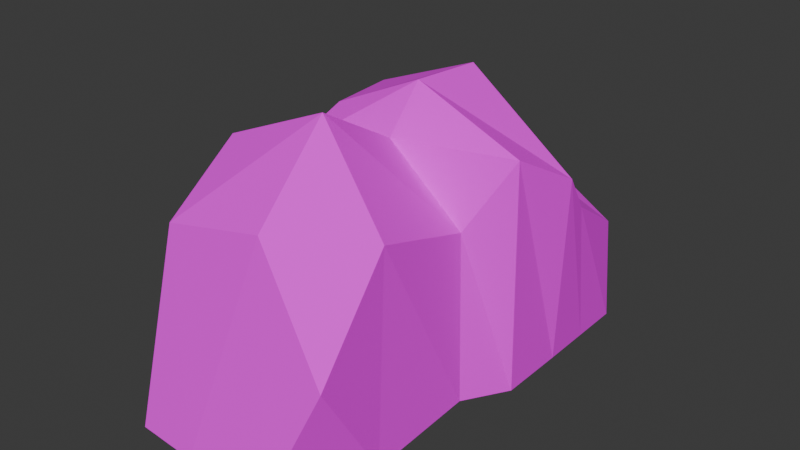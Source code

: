 # Source: Morro1.blend  (saved by Blender 4.4.32; exported with 4.5.12 LTS)
import bpy
from mathutils import Matrix  # noqa: F401  (used for matrix-valued properties, if any)

bpy.ops.wm.read_factory_settings(use_empty=True)
scene = bpy.context.scene
scene.name = 'Scene'

# ---- collections
col_collection = bpy.data.collections.new('Collection'); scene.collection.children.link(col_collection)

# ---- images (referenced by path relative to the original .blend; pixels are not part of the script)
import os
ASSET_DIR = os.environ.get("B2B_ASSET_DIR", "")  # directory of the original .blend (textures are referenced by path, not embedded)
HERE = os.path.dirname(os.path.abspath(__file__))  # packed textures are extracted next to this script under _unpacked/

def load_image(name, relpath, width, height, colorspace="sRGB"):
    """Load a texture the original file referenced (path relative to the .blend, or extracted next to this script)."""
    p = next((c for c in (os.path.join(HERE, relpath), os.path.join(ASSET_DIR, relpath)) if relpath and os.path.exists(c)), "")
    if p:
        img = bpy.data.images.load(p, check_existing=True)
        img.name = name
    else:  # same state as the original file: an image datablock whose file is absent (Cycles renders it pink)
        img = bpy.data.images.new(name, width, height)
        img.source = "FILE"
        img.filepath = "//" + (relpath or name)
    img.colorspace_settings.name = colorspace
    return img
img_morrotxt = load_image('MorroTxt', 'MorroTxt.png', 1024, 1024, 'sRGB')

# ---- materials (node trees are filled in below, after node groups)
mat_material = bpy.data.materials.new('Material')
mat_material.alpha_threshold = 0.0
mat_material.roughness = 0.5
mat_material.line_color = (0.0, 0.0, 0.0, 1.0)

# ---- material node trees
mat_material.use_nodes = True; mat_material.node_tree.nodes.clear()
_N = mat_material.node_tree.nodes; _L = mat_material.node_tree.links
n0 = _N.new('ShaderNodeOutputMaterial'); n0.name = 'Material Output'; n0.location = (300, 300)
n1 = _N.new('ShaderNodeBsdfPrincipled'); n1.name = 'Principled BSDF'; n1.location = (10, 300)
n1.inputs[2].default_value = 1.0
n1.inputs[3].default_value = 1.45
n2 = _N.new('ShaderNodeTexImage'); n2.name = 'Image Texture'; n2.location = (-340, 275)
n2.image = img_morrotxt
_L.new(n1.outputs[0], n0.inputs[0])
_L.new(n2.outputs[0], n1.inputs[0])
n0.is_active_output = True

# ---- world
world_world = bpy.data.worlds.new('World'); scene.world = world_world
world_world.use_nodes = True; world_world.node_tree.nodes.clear()
_N = world_world.node_tree.nodes; _L = world_world.node_tree.links
n0 = _N.new('ShaderNodeOutputWorld'); n0.name = 'World Output'; n0.location = (300, 300)
n1 = _N.new('ShaderNodeBackground'); n1.name = 'Background'; n1.location = (10, 300)
n1.inputs[0].default_value = (0.05088, 0.05088, 0.05088, 1.0)
_L.new(n1.outputs[0], n0.inputs[0])
n0.is_active_output = True
world_world.color = (0.05088, 0.05088, 0.05088)
world_world.sun_shadow_jitter_overblur = 0.0

# ---- meshes
me_cube = bpy.data.meshes.new('Cube')
me_cube.from_pydata([(0.9927, 1.811, -0.2456), (0.9965, 1.937, -0.9876), (0.805, -1.634, -0.2651), (0.4268, -1.884, -0.9675), (-1.057, 2.099, 0.02091), (-1.004, 1.937, -0.9876), (-1.0, -1.402, 0.2126), (-1.0, -1.845, -0.9938), (-1.38, -0.2596, -0.9752), (0.6569, 0.09346, 0.09813), (-0.9212, -0.2064, 0.3828), (0.7972, -0.04497, -0.9593), (-0.7706, 0.2459, 0.6079), (1.0, 0.4044, -0.9985), (-1.404, 0.2041, -1.057), (1.0, 0.3482, 0.5488), (-1.0, 1.059, 0.5419), (1.0, 1.028, -0.9961), (-1.327, 0.8466, -1.045), (1.161, 0.8591, 0.3369), (-1.411, -1.067, -1.023), (0.7402, -0.8959, 0.3391), (-1.0, -0.7217, 0.5846), (0.7886, -1.032, -1.006), (-0.1041, 2.426, -1.007), (0.0, -1.402, 0.3702), (-0.401, -1.883, -0.9938), (-0.05688, 2.099, 0.02091), (0.0, 0.0, -1.0), (0.0, 0.008366, 0.5733), (0.0, 0.3482, 0.8536), (0.0, 0.4044, -0.9985), (0.0, 1.028, -0.9961), (0.0, 1.059, 0.8182), (0.0, -0.8263, -1.0), (0.0, -0.7217, 0.8895), (-0.9808, 1.459, 0.09717), (0.9982, 1.483, -0.9919), (-1.186, 1.392, -1.062), (1.106, 1.133, 0.07125), (0.0192, 1.459, 0.2353), (-0.001772, 1.483, -0.9919)], [], [(35, 22, 6, 25), (26, 25, 6, 7), (38, 36, 4, 5), (34, 23, 3, 26), (23, 21, 2, 3), (24, 27, 0, 1), (13, 15, 9, 11), (31, 13, 11, 28), (20, 22, 10, 8), (30, 12, 10, 29), (33, 16, 12, 30), (32, 17, 13, 31), (17, 19, 15, 13), (8, 10, 12, 14), (37, 39, 19, 17), (41, 37, 17, 32), (40, 36, 16, 33), (14, 12, 16, 18), (7, 6, 22, 20), (11, 9, 21, 23), (28, 11, 23, 34), (29, 10, 22, 35), (9, 29, 35, 21), (8, 28, 34, 20), (39, 40, 33, 19), (38, 41, 32, 18), (18, 32, 31, 14), (19, 33, 30, 15), (15, 30, 29, 9), (14, 31, 28, 8), (5, 4, 27, 24), (20, 34, 26, 7), (3, 2, 25, 26), (21, 35, 25, 2), (5, 24, 41, 38), (0, 27, 40, 39), (27, 4, 36, 40), (24, 1, 37, 41), (1, 0, 39, 37), (18, 16, 36, 38)])
_uv = me_cube.uv_layers.new(name='UVMap')
_uv.uv.foreach_set('vector', [0.75, 0.6875, 0.875, 0.6875, 0.875, 0.75, 0.75, 0.75, 0.375, 0.875, 0.625, 0.875, 0.625, 1.0, 0.375, 1.0, 0.375, 0.2264, 0.625, 0.2264, 0.625, 0.25, 0.375, 0.25, 0.25, 0.6875, 0.375, 0.6875, 0.375, 0.75, 0.25, 0.75, 0.375, 0.6875, 0.625, 0.6875, 0.625, 0.75, 0.375, 0.75, 0.375, 0.375, 0.625, 0.375, 0.625, 0.5, 0.375, 0.5, 0.375, 0.5944, 0.625, 0.5944, 0.625, 0.625, 0.375, 0.625, 0.25, 0.5944, 0.375, 0.5944, 0.375, 0.625, 0.25, 0.625, 0.375, 0.0625, 0.625, 0.0625, 0.625, 0.125, 0.375, 0.125, 0.75, 0.5944, 0.875, 0.5944, 0.875, 0.625, 0.75, 0.625, 0.75, 0.5472, 0.875, 0.5472, 0.875, 0.5944, 0.75, 0.5944, 0.25, 0.5472, 0.375, 0.5472, 0.375, 0.5944, 0.25, 0.5944, 0.375, 0.5472, 0.625, 0.5472, 0.625, 0.5944, 0.375, 0.5944, 0.375, 0.125, 0.625, 0.125, 0.625, 0.1556, 0.375, 0.1556, 0.375, 0.5236, 0.625, 0.5236, 0.625, 0.5472, 0.375, 0.5472, 0.25, 0.5236, 0.375, 0.5236, 0.375, 0.5472, 0.25, 0.5472, 0.75, 0.5236, 0.875, 0.5236, 0.875, 0.5472, 0.75, 0.5472, 0.375, 0.1556, 0.625, 0.1556, 0.625, 0.2028, 0.375, 0.2028, 0.375, 0.0, 0.625, 0.0, 0.625, 0.0625, 0.375, 0.0625, 0.375, 0.625, 0.625, 0.625, 0.625, 0.6875, 0.375, 0.6875, 0.25, 0.625, 0.375, 0.625, 0.375, 0.6875, 0.25, 0.6875, 0.75, 0.625, 0.875, 0.625, 0.875, 0.6875, 0.75, 0.6875, 0.625, 0.625, 0.75, 0.625, 0.75, 0.6875, 0.625, 0.6875, 0.125, 0.625, 0.25, 0.625, 0.25, 0.6875, 0.125, 0.6875, 0.625, 0.5236, 0.75, 0.5236, 0.75, 0.5472, 0.625, 0.5472, 0.125, 0.5236, 0.25, 0.5236, 0.25, 0.5472, 0.125, 0.5472, 0.125, 0.5472, 0.25, 0.5472, 0.25, 0.5944, 0.125, 0.5944, 0.625, 0.5472, 0.75, 0.5472, 0.75, 0.5944, 0.625, 0.5944, 0.625, 0.5944, 0.75, 0.5944, 0.75, 0.625, 0.625, 0.625, 0.125, 0.5944, 0.25, 0.5944, 0.25, 0.625, 0.125, 0.625, 0.375, 0.25, 0.625, 0.25, 0.625, 0.375, 0.375, 0.375, 0.125, 0.6875, 0.25, 0.6875, 0.25, 0.75, 0.125, 0.75, 0.375, 0.75, 0.625, 0.75, 0.625, 0.875, 0.375, 0.875, 0.625, 0.6875, 0.75, 0.6875, 0.75, 0.75, 0.625, 0.75, 0.125, 0.5, 0.25, 0.5, 0.25, 0.5236, 0.125, 0.5236, 0.625, 0.5, 0.75, 0.5, 0.75, 0.5236, 0.625, 0.5236, 0.75, 0.5, 0.875, 0.5, 0.875, 0.5236, 0.75, 0.5236, 0.25, 0.5, 0.375, 0.5, 0.375, 0.5236, 0.25, 0.5236, 0.375, 0.5, 0.625, 0.5, 0.625, 0.5236, 0.375, 0.5236, 0.375, 0.2028, 0.625, 0.2028, 0.625, 0.2264, 0.375, 0.2264])
me_cube.materials.append(mat_material)
me_cube.use_mirror_vertex_groups = False
me_cube.update()

# ---- objects
ob_cube = bpy.data.objects.new('Cube', me_cube)

# ---- transforms, parenting, visibility, modifiers, constraints
ob_cube.location = (0.0, 0.0, 4.67)
ob_cube.scale = (4.263, 4.424, 5.97)
ob_cube.lock_rotations_4d = False
ob_cube.empty_display_type = 'ARROWS'
ob_cube.lineart.crease_threshold = 0.0

# ---- collection membership
col_collection.objects.link(ob_cube)

# ---- scene / render settings (as saved in the file)
scene.frame_start = 1; scene.frame_end = 250; scene.frame_set(1)
scene.render.engine = 'BLENDER_EEVEE_NEXT'
scene.render.film_transparent = True
bpy.context.view_layer.update()

# ---- added for rendering (the .blend has no active camera and no usable light): camera, sun
cam_auto = bpy.data.cameras.new('AutoCamera')
cam_auto.lens = 50.0
cam_auto.sensor_width = 36.0
cam_auto.clip_end = 1000.0
ob_auto_camera = bpy.data.objects.new('AutoCamera', cam_auto)
scene.collection.objects.link(ob_auto_camera)
ob_auto_camera.location = (22.4967, -26.4364, 22.5787)
ob_auto_camera.rotation_euler = (1.09748, -7.21219e-08, 0.694738)
scene.camera = ob_auto_camera
light_auto_sun = bpy.data.lights.new('AutoSun', 'SUN')
light_auto_sun.energy = 3.0
light_auto_sun.angle = 0.0523599
ob_auto_sun = bpy.data.objects.new('AutoSun', light_auto_sun)
scene.collection.objects.link(ob_auto_sun)
ob_auto_sun.rotation_euler = (0.872665, 0.174533, 0.523599)
bpy.context.view_layer.update()
